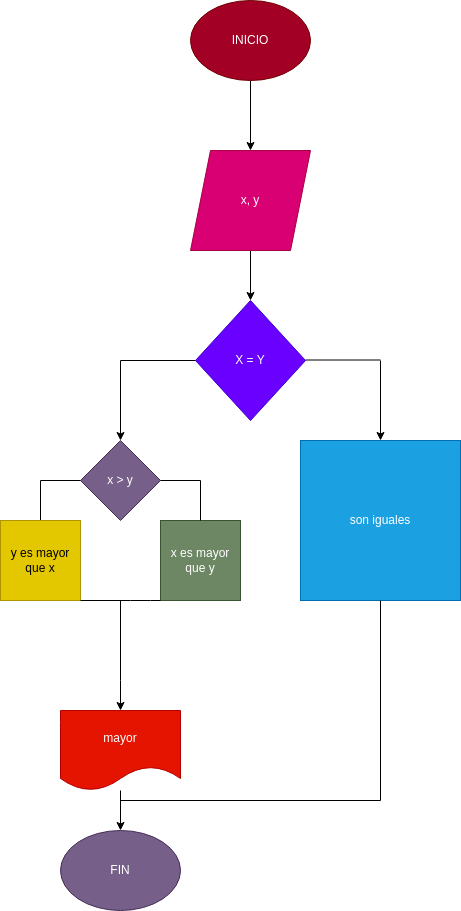

The diagram above was exported from draw.io. Its source (the exported page's mxGraphModel, read from the mxfile embedded in the PNG):
<mxGraphModel dx="530" dy="413" grid="1" gridSize="10" guides="1" tooltips="1" connect="1" arrows="1" fold="1" page="1" pageScale="1" pageWidth="827" pageHeight="1169" math="0" shadow="0">
  <root>
    <mxCell id="0" />
    <mxCell id="1" parent="0" />
    <mxCell id="19" value="" style="edgeStyle=none;html=1;" parent="1" source="2" edge="1">
      <mxGeometry relative="1" as="geometry">
        <mxPoint x="250" y="190" as="targetPoint" />
      </mxGeometry>
    </mxCell>
    <mxCell id="2" value="INICIO" style="ellipse;whiteSpace=wrap;html=1;fillColor=#a20025;fontColor=#ffffff;strokeColor=#6F0000;" parent="1" vertex="1">
      <mxGeometry x="190" y="40" width="120" height="80" as="geometry" />
    </mxCell>
    <mxCell id="6" value="" style="edgeStyle=none;html=1;" parent="1" target="5" edge="1">
      <mxGeometry relative="1" as="geometry">
        <mxPoint x="250" y="290" as="sourcePoint" />
      </mxGeometry>
    </mxCell>
    <mxCell id="5" value="X = Y" style="rhombus;whiteSpace=wrap;html=1;fillColor=#6a00ff;strokeColor=#3700CC;fontColor=#ffffff;" parent="1" vertex="1">
      <mxGeometry x="195" y="340" width="110" height="120" as="geometry" />
    </mxCell>
    <mxCell id="7" value="" style="endArrow=none;html=1;" parent="1" edge="1">
      <mxGeometry width="50" height="50" relative="1" as="geometry">
        <mxPoint x="120" y="400" as="sourcePoint" />
        <mxPoint x="195" y="400" as="targetPoint" />
      </mxGeometry>
    </mxCell>
    <mxCell id="8" value="" style="endArrow=classic;html=1;" parent="1" edge="1">
      <mxGeometry width="50" height="50" relative="1" as="geometry">
        <mxPoint x="120" y="400" as="sourcePoint" />
        <mxPoint x="120" y="480" as="targetPoint" />
      </mxGeometry>
    </mxCell>
    <mxCell id="11" value="" style="endArrow=none;html=1;" parent="1" edge="1">
      <mxGeometry width="50" height="50" relative="1" as="geometry">
        <mxPoint x="305" y="399.5" as="sourcePoint" />
        <mxPoint x="380" y="399.5" as="targetPoint" />
      </mxGeometry>
    </mxCell>
    <mxCell id="12" value="" style="endArrow=classic;html=1;" parent="1" edge="1">
      <mxGeometry width="50" height="50" relative="1" as="geometry">
        <mxPoint x="380" y="400" as="sourcePoint" />
        <mxPoint x="380" y="480" as="targetPoint" />
      </mxGeometry>
    </mxCell>
    <mxCell id="13" value="son iguales" style="whiteSpace=wrap;html=1;aspect=fixed;fillColor=#1ba1e2;fontColor=#ffffff;strokeColor=#006EAF;" parent="1" vertex="1">
      <mxGeometry x="300" y="480" width="160" height="160" as="geometry" />
    </mxCell>
    <mxCell id="14" value="" style="endArrow=none;html=1;" parent="1" edge="1">
      <mxGeometry width="50" height="50" relative="1" as="geometry">
        <mxPoint x="120" y="720" as="sourcePoint" />
        <mxPoint x="120" y="640" as="targetPoint" />
      </mxGeometry>
    </mxCell>
    <mxCell id="17" value="" style="endArrow=classic;html=1;" parent="1" edge="1">
      <mxGeometry width="50" height="50" relative="1" as="geometry">
        <mxPoint x="120" y="720" as="sourcePoint" />
        <mxPoint x="120" y="750" as="targetPoint" />
      </mxGeometry>
    </mxCell>
    <mxCell id="20" value="x, y" style="shape=parallelogram;perimeter=parallelogramPerimeter;whiteSpace=wrap;html=1;fixedSize=1;fillColor=#d80073;fontColor=#ffffff;strokeColor=#A50040;" parent="1" vertex="1">
      <mxGeometry x="190" y="190" width="120" height="100" as="geometry" />
    </mxCell>
    <mxCell id="21" value="mayor" style="shape=document;whiteSpace=wrap;html=1;boundedLbl=1;fillColor=#e51400;strokeColor=#B20000;fontColor=#ffffff;" parent="1" vertex="1">
      <mxGeometry x="60" y="750" width="120" height="80" as="geometry" />
    </mxCell>
    <mxCell id="24" value="FIN" style="ellipse;whiteSpace=wrap;html=1;fillColor=#76608a;fontColor=#ffffff;strokeColor=#432D57;" parent="1" vertex="1">
      <mxGeometry x="60" y="870" width="120" height="80" as="geometry" />
    </mxCell>
    <mxCell id="25" value="" style="endArrow=classic;html=1;" parent="1" target="24" edge="1">
      <mxGeometry width="50" height="50" relative="1" as="geometry">
        <mxPoint x="120" y="830" as="sourcePoint" />
        <mxPoint x="170" y="780" as="targetPoint" />
      </mxGeometry>
    </mxCell>
    <mxCell id="26" value="&lt;span style=&quot;color: rgb(255, 255, 255);&quot;&gt;x &amp;gt; y&lt;/span&gt;" style="rhombus;whiteSpace=wrap;html=1;fillColor=#76608a;fontColor=#ffffff;strokeColor=#432D57;" parent="1" vertex="1">
      <mxGeometry x="80" y="480" width="80" height="80" as="geometry" />
    </mxCell>
    <mxCell id="27" value="" style="endArrow=none;html=1;" parent="1" edge="1">
      <mxGeometry width="50" height="50" relative="1" as="geometry">
        <mxPoint x="160" y="520" as="sourcePoint" />
        <mxPoint x="200" y="520" as="targetPoint" />
      </mxGeometry>
    </mxCell>
    <mxCell id="29" value="x es mayor que y" style="whiteSpace=wrap;html=1;aspect=fixed;fillColor=#6d8764;fontColor=#ffffff;strokeColor=#3A5431;" parent="1" vertex="1">
      <mxGeometry x="160" y="560" width="80" height="80" as="geometry" />
    </mxCell>
    <mxCell id="30" value="" style="endArrow=none;html=1;entryX=0.5;entryY=0;entryDx=0;entryDy=0;" parent="1" target="29" edge="1">
      <mxGeometry width="50" height="50" relative="1" as="geometry">
        <mxPoint x="200" y="520" as="sourcePoint" />
        <mxPoint x="250" y="470" as="targetPoint" />
      </mxGeometry>
    </mxCell>
    <mxCell id="31" value="" style="endArrow=none;html=1;" parent="1" edge="1">
      <mxGeometry width="50" height="50" relative="1" as="geometry">
        <mxPoint x="40" y="520" as="sourcePoint" />
        <mxPoint x="80" y="520" as="targetPoint" />
      </mxGeometry>
    </mxCell>
    <mxCell id="32" value="" style="endArrow=none;html=1;" parent="1" edge="1">
      <mxGeometry width="50" height="50" relative="1" as="geometry">
        <mxPoint x="40" y="560" as="sourcePoint" />
        <mxPoint x="40" y="520" as="targetPoint" />
      </mxGeometry>
    </mxCell>
    <mxCell id="34" value="y es mayor que x" style="whiteSpace=wrap;html=1;aspect=fixed;fillColor=#e3c800;fontColor=#000000;strokeColor=#B09500;" parent="1" vertex="1">
      <mxGeometry y="560" width="80" height="80" as="geometry" />
    </mxCell>
    <mxCell id="36" value="" style="endArrow=none;html=1;entryX=0;entryY=1;entryDx=0;entryDy=0;" parent="1" target="29" edge="1">
      <mxGeometry width="50" height="50" relative="1" as="geometry">
        <mxPoint x="80" y="640" as="sourcePoint" />
        <mxPoint x="130" y="590" as="targetPoint" />
        <Array as="points">
          <mxPoint x="140" y="640" />
        </Array>
      </mxGeometry>
    </mxCell>
    <mxCell id="37" value="" style="endArrow=none;html=1;" edge="1" parent="1">
      <mxGeometry width="50" height="50" relative="1" as="geometry">
        <mxPoint x="380" y="840" as="sourcePoint" />
        <mxPoint x="380" y="640" as="targetPoint" />
      </mxGeometry>
    </mxCell>
    <mxCell id="39" value="" style="endArrow=none;html=1;" edge="1" parent="1">
      <mxGeometry width="50" height="50" relative="1" as="geometry">
        <mxPoint x="120" y="840" as="sourcePoint" />
        <mxPoint x="380" y="840" as="targetPoint" />
      </mxGeometry>
    </mxCell>
  </root>
</mxGraphModel>